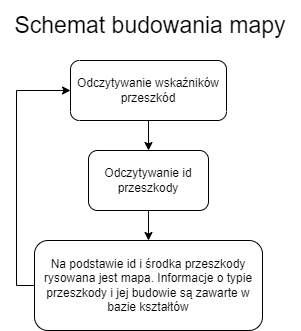

The diagram above was exported from draw.io. Its source (the exported page's mxGraphModel, read from the mxfile embedded in the PNG):
<mxGraphModel dx="1422" dy="762" grid="1" gridSize="10" guides="1" tooltips="1" connect="1" arrows="1" fold="1" page="1" pageScale="1" pageWidth="827" pageHeight="1169" math="0" shadow="0">
  <root>
    <mxCell id="0" />
    <mxCell id="1" parent="0" />
    <mxCell id="0bmoTIsV-AW_j25b02DB-6" value="" style="edgeStyle=orthogonalEdgeStyle;rounded=0;orthogonalLoop=1;jettySize=auto;html=1;fontSize=23;" edge="1" parent="1" source="0bmoTIsV-AW_j25b02DB-1" target="0bmoTIsV-AW_j25b02DB-5">
      <mxGeometry relative="1" as="geometry" />
    </mxCell>
    <mxCell id="0bmoTIsV-AW_j25b02DB-1" value="Odczytywanie wskaźników przeszkód" style="rounded=1;whiteSpace=wrap;html=1;direction=west;" vertex="1" parent="1">
      <mxGeometry x="334" y="130" width="156" height="60" as="geometry" />
    </mxCell>
    <mxCell id="0bmoTIsV-AW_j25b02DB-4" value="&lt;font style=&quot;font-size: 23px&quot;&gt;Schemat budowania mapy&lt;/font&gt;" style="text;html=1;strokeColor=none;fillColor=none;align=center;verticalAlign=middle;whiteSpace=wrap;rounded=0;" vertex="1" parent="1">
      <mxGeometry x="264" y="70" width="300" height="50" as="geometry" />
    </mxCell>
    <mxCell id="0bmoTIsV-AW_j25b02DB-8" value="" style="edgeStyle=orthogonalEdgeStyle;rounded=0;orthogonalLoop=1;jettySize=auto;html=1;fontSize=23;" edge="1" parent="1" source="0bmoTIsV-AW_j25b02DB-5" target="0bmoTIsV-AW_j25b02DB-7">
      <mxGeometry relative="1" as="geometry" />
    </mxCell>
    <mxCell id="0bmoTIsV-AW_j25b02DB-5" value="Odczytywanie id przeszkody" style="rounded=1;whiteSpace=wrap;html=1;" vertex="1" parent="1">
      <mxGeometry x="352" y="220" width="120" height="60" as="geometry" />
    </mxCell>
    <mxCell id="0bmoTIsV-AW_j25b02DB-9" style="edgeStyle=orthogonalEdgeStyle;rounded=0;orthogonalLoop=1;jettySize=auto;html=1;fontSize=23;entryX=1;entryY=0.5;entryDx=0;entryDy=0;exitX=0;exitY=0.5;exitDx=0;exitDy=0;" edge="1" parent="1" source="0bmoTIsV-AW_j25b02DB-7" target="0bmoTIsV-AW_j25b02DB-1">
      <mxGeometry relative="1" as="geometry">
        <mxPoint x="220" y="150" as="targetPoint" />
        <Array as="points">
          <mxPoint x="280" y="355" />
          <mxPoint x="280" y="160" />
        </Array>
      </mxGeometry>
    </mxCell>
    <mxCell id="0bmoTIsV-AW_j25b02DB-7" value="Na podstawie id i środka przeszkody rysowana jest mapa. Informacje o typie przeszkody i jej budowie są zawarte w bazie kształtów" style="whiteSpace=wrap;html=1;rounded=1;" vertex="1" parent="1">
      <mxGeometry x="298" y="310" width="228" height="90" as="geometry" />
    </mxCell>
  </root>
</mxGraphModel>